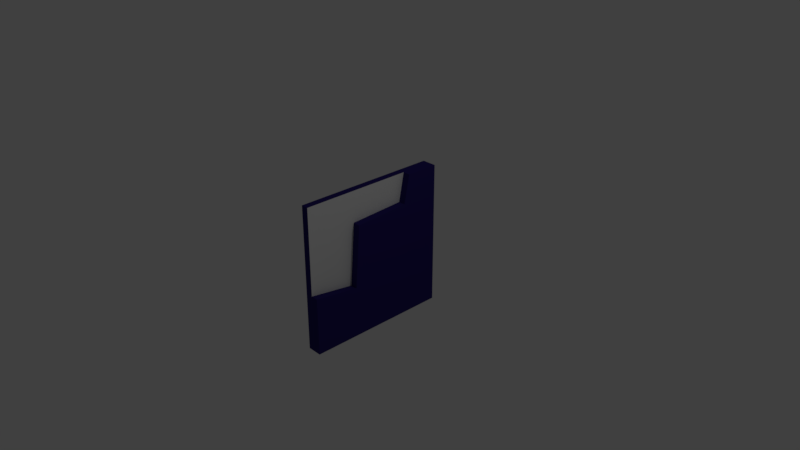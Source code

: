 # Source: FloorTile2.blend  (saved by Blender 2.78.0; exported with 4.5.12 LTS)
import bpy
from mathutils import Matrix  # noqa: F401  (used for matrix-valued properties, if any)

bpy.ops.wm.read_factory_settings(use_empty=True)
scene = bpy.context.scene
scene.name = 'Scene'

# ---- collections
col_collection_1 = bpy.data.collections.new('Collection 1'); scene.collection.children.link(col_collection_1)

# ---- materials (node trees are filled in below, after node groups)
mat_material = bpy.data.materials.new('Material')
mat_material.alpha_threshold = 0.0
mat_material.use_transparent_shadow = False
mat_material.roughness = 0.5
mat_material.line_color = (0.0, 0.0, 0.0, 1.0)
mat_floortile1 = bpy.data.materials.new('FloorTile1')
mat_floortile1.alpha_threshold = 0.0
mat_floortile1.use_transparent_shadow = False
mat_floortile1.diffuse_color = (0.02543, 0.01605, 0.1523, 1.0)
mat_floortile1.roughness = 0.5
mat_floortile2 = bpy.data.materials.new('FloorTile2')
mat_floortile2.alpha_threshold = 0.0
mat_floortile2.use_transparent_shadow = False
mat_floortile2.roughness = 0.5

# ---- material node trees

# ---- world
world_world = bpy.data.worlds.new('World'); scene.world = world_world
world_world.color = (0.05088, 0.05088, 0.05088)
world_world.use_sun_shadow = False
world_world.sun_shadow_jitter_overblur = 0.0
world_world.cycles.sampling_method = 'MANUAL'

# ---- cameras
cam_camera = bpy.data.cameras.new('Camera')
cam_camera.clip_end = 100.0
cam_camera.lens = 35.0
cam_camera.sensor_width = 32.0
cam_camera.sensor_height = 18.0
cam_camera.ortho_scale = 7.314
cam_camera.dof.focus_distance = 0.0
cam_camera.dof.aperture_fstop = 128.0

# ---- lights
light_lamp = bpy.data.lights.new('Lamp', 'POINT')
light_lamp.transmission_factor = 0.0
light_lamp.cutoff_distance = 30.0
light_lamp.energy = 100.0
light_lamp.shadow_buffer_clip_start = 1.001
light_lamp.shadow_soft_size = 0.1
light_lamp.shadow_maximum_resolution = 0.006
light_lamp.use_absolute_resolution = True

# ---- meshes
me_cube = bpy.data.meshes.new('Cube')
me_cube.from_pydata([(0.06923, 1.0, -1.0), (0.06923, -1.0, -1.0), (-0.03077, -1.0, -1.0), (-0.03077, 1.0, -1.0), (0.06923, 1.0, 1.0), (0.06923, -1.0, 1.0), (-0.03077, -1.0, 1.0), (-0.03077, 1.0, 1.0), (0.06923, 0.5434, 1.0), (0.06923, -1.0, -0.1978), (0.06923, -0.3683, -0.2933), (0.06923, -0.3029, 0.5717), (0.06923, 0.4644, 0.6098), (0.06923, 1.0, -1.0), (0.06923, -1.0, -1.0), (0.06923, 1.0, 1.0), (0.06923, 0.5434, 1.0), (0.06923, -1.0, -0.1978), (0.06923, -0.3683, -0.2933), (0.06923, -0.3029, 0.5717), (0.06923, 0.4644, 0.6098), (0.06923, 1.0, -1.0), (0.06923, -1.0, -1.0), (0.06923, 1.0, 1.0), (0.06923, 0.5434, 1.0), (0.06923, -1.0, -0.1978), (0.06923, -0.3683, -0.2933), (0.06923, -0.3029, 0.5717), (0.06923, 0.4644, 0.6098), (0.1692, 1.0, -1.0), (0.1692, -1.0, -1.0), (0.1692, 1.0, 1.0), (0.1692, 0.5434, 1.0), (0.1692, -1.0, -0.1978), (0.1692, -0.3683, -0.2933), (0.1692, -0.3029, 0.5717), (0.1692, 0.4644, 0.6098)], [], [(0, 1, 2, 3), (4, 7, 6, 5, 8), (12, 11, 19, 20), (1, 9, 5, 6, 2), (2, 6, 7, 3), (4, 0, 3, 7), (9, 10, 11, 12, 8, 5), (16, 20, 28, 24), (10, 9, 17, 18), (4, 8, 16, 15), (8, 12, 20, 16), (11, 10, 18, 19), (0, 4, 15, 13), (9, 1, 14, 17), (1, 0, 13, 14), (26, 25, 33, 34), (19, 18, 26, 27), (17, 14, 22, 25), (13, 15, 23, 21), (20, 19, 27, 28), (18, 17, 25, 26), (15, 16, 24, 23), (14, 13, 21, 22), (29, 31, 32, 36, 35, 34, 33, 30), (23, 24, 32, 31), (22, 21, 29, 30), (24, 28, 36, 32), (27, 26, 34, 35), (25, 22, 30, 33), (21, 23, 31, 29), (28, 27, 35, 36)])
me_cube.polygons.foreach_set('material_index', [1, 1, 1, 1, 1, 1, 2, 1, 1, 1, 1, 1, 1, 1, 1, 1, 1, 1, 1, 1, 1, 1, 1, 1, 1, 1, 1, 1, 1, 1, 1])
_uv = me_cube.uv_layers.new(name='UVMap')
_uv.uv.foreach_set('vector', [0.9714, 8.941e-08, 0.9714, 0.5, 0.9427, 0.5, 0.9427, 0.0, 0.6584, 0.8857, 0.6298, 0.8857, 0.6298, 0.3859, 0.6584, 0.3859, 0.6584, 0.7716, 0.0, 0.0, 0.0, 0.0, 0.0, 0.0, 0.0, 0.0, 0.6584, 0.8847, 0.6584, 0.6846, 0.6584, 0.3859, 0.687, 0.3859, 0.687, 0.8847, 0.5725, 1.0, 6.825e-08, 1.0, 0.0, 0.5, 0.5725, 0.5, 0.6298, 0.3859, 0.6298, 0.8859, 0.6011, 0.8859, 0.6011, 0.3859, 0.5999, 0.3859, 0.5725, 0.2279, 0.8201, 0.2116, 0.831, 0.01977, 0.9427, 0.0, 0.9427, 0.3859, 0.0, 0.0, 0.0, 0.0, 0.0, 0.0, 0.0, 0.0, 0.0, 0.0, 0.0, 0.0, 0.0, 0.0, 0.0, 0.0, 0.0, 0.0, 0.0, 0.0, 0.0, 0.0, 0.0, 0.0, 0.0, 0.0, 0.0, 0.0, 0.0, 0.0, 0.0, 0.0, 0.0, 0.0, 0.0, 0.0, 0.0, 0.0, 0.0, 0.0, 0.0, 0.0, 0.0, 0.0, 0.0, 0.0, 0.0, 0.0, 0.0, 0.0, 0.0, 0.0, 0.0, 0.0, 0.0, 0.0, 0.0, 0.0, 0.0, 0.0, 0.0, 0.0, 0.0, 0.0, 0.7729, 0.5443, 0.7729, 0.3859, 0.8015, 0.3859, 0.8015, 0.5443, 0.0, 0.0, 0.0, 0.0, 0.0, 0.0, 0.0, 0.0, 0.0, 0.0, 0.0, 0.0, 0.0, 0.0, 0.0, 0.0, 0.0, 0.0, 0.0, 0.0, 0.0, 0.0, 0.0, 0.0, 0.0, 0.0, 0.0, 0.0, 0.0, 0.0, 0.0, 0.0, 0.0, 0.0, 0.0, 0.0, 0.0, 0.0, 0.0, 0.0, 0.0, 0.0, 0.0, 0.0, 0.0, 0.0, 0.0, 0.0, 0.0, 0.0, 0.0, 0.0, 0.0, 0.0, 0.0, 0.0, 0.5725, 0.5, 5.119e-08, 0.5, 0.0, 0.3859, 0.1117, 0.3661, 0.1226, 0.1743, 0.3702, 0.1579, 0.3429, 0.0, 0.5725, 2.98e-08, 0.7729, 0.5774, 0.7729, 0.6915, 0.7443, 0.6915, 0.7443, 0.5774, 0.9714, 0.5, 0.9714, 0.0, 1.0, 0.0, 1.0, 0.5, 0.7156, 0.6846, 0.7156, 0.5859, 0.7443, 0.5859, 0.7443, 0.6846, 0.7156, 0.3859, 0.7156, 0.6027, 0.687, 0.6027, 0.687, 0.3859, 0.7443, 0.3859, 0.7443, 0.5859, 0.7156, 0.5859, 0.7156, 0.3859, 0.5725, 0.8859, 0.5725, 0.3859, 0.6011, 0.3859, 0.6011, 0.8859, 0.7729, 0.3859, 0.7729, 0.5774, 0.7443, 0.5774, 0.7443, 0.3859])
me_cube.materials.append(mat_material)
me_cube.materials.append(mat_floortile1)
me_cube.materials.append(mat_floortile2)
me_cube.use_remesh_preserve_volume = False
me_cube.use_remesh_preserve_attributes = False
me_cube.use_mirror_vertex_groups = False
me_cube.update()

# ---- objects
ob_cube = bpy.data.objects.new('Cube', me_cube)
ob_lamp = bpy.data.objects.new('Lamp', light_lamp)
ob_camera = bpy.data.objects.new('Camera', cam_camera)

# ---- transforms, parenting, visibility, modifiers, constraints
ob_cube.location = (0.0, 0.0, 0.0)
ob_cube.lock_rotations_4d = False
ob_cube.empty_display_type = 'ARROWS'
ob_cube.lineart.crease_threshold = 0.0
ob_lamp.location = (4.076, 1.005, 5.904)
ob_lamp.rotation_euler = (0.6503, 0.05522, 1.866)
ob_lamp.lock_rotations_4d = False
ob_lamp.empty_display_type = 'ARROWS'
ob_lamp.color = (0.0, 0.0, 0.0, 0.0)
ob_lamp.lineart.crease_threshold = 0.0
ob_camera.location = (7.481, -6.508, 5.344)
ob_camera.rotation_euler = (1.109, 0.0, 0.8149)
ob_camera.lock_rotations_4d = False
ob_camera.empty_display_type = 'ARROWS'
ob_camera.color = (0.0, 0.0, 0.0, 0.0)
ob_camera.display_type = 'WIRE'
ob_camera.lineart.crease_threshold = 0.0

# ---- collection membership
col_collection_1.objects.link(ob_cube)
col_collection_1.objects.link(ob_lamp)
col_collection_1.objects.link(ob_camera)

# ---- scene / render settings (as saved in the file)
scene.camera = ob_camera
scene.frame_start = 1; scene.frame_end = 250; scene.frame_set(1)
scene.render.engine = 'BLENDER_EEVEE_NEXT'
scene.render.resolution_percentage = 50
scene.render.dither_intensity = 0.0
scene.cycles.use_denoising = False
scene.cycles.samples = 128
scene.cycles.sampling_pattern = 'TABULATED_SOBOL'
scene.cycles.light_sampling_threshold = 0.0
scene.cycles.use_adaptive_sampling = False
scene.cycles.use_light_tree = False
scene.cycles.blur_glossy = 0.0
scene.cycles.sample_clamp_indirect = 0.0
scene.view_settings.view_transform = 'Standard'
bpy.context.view_layer.update()
